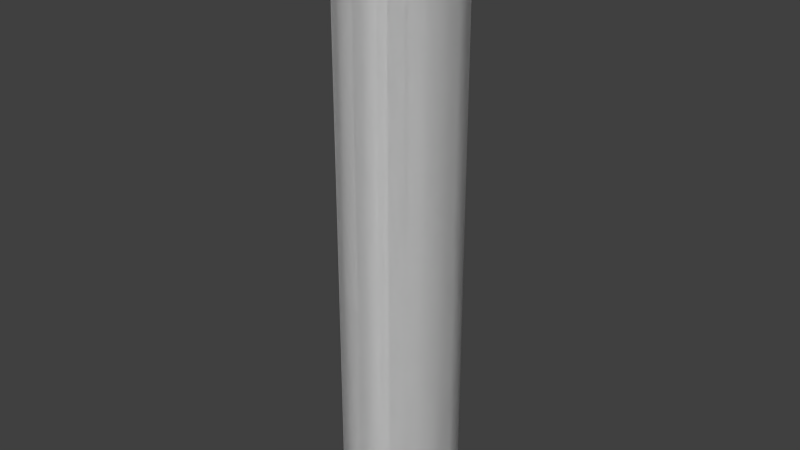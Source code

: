 # Source: TinFoilRoll.blend  (saved by Blender 2.73.0; exported with 4.5.12 LTS)
import bpy
from mathutils import Matrix  # noqa: F401  (used for matrix-valued properties, if any)

bpy.ops.wm.read_factory_settings(use_empty=True)
scene = bpy.context.scene
scene.name = 'Scene'

# ---- collections
col_collection_1 = bpy.data.collections.new('Collection 1'); scene.collection.children.link(col_collection_1)

# ---- world
world_world = bpy.data.worlds.new('World'); scene.world = world_world
world_world.color = (0.05088, 0.05088, 0.05088)
world_world.use_sun_shadow = False
world_world.sun_shadow_jitter_overblur = 0.0
world_world.cycles.sampling_method = 'MANUAL'
world_world.cycles.sample_map_resolution = 256

# ---- meshes
me_cylinder = bpy.data.meshes.new('Cylinder')
me_cylinder.from_pydata([(0.0, 0.08368, -0.4528), (0.0, 0.08368, 0.4528), (0.04184, 0.07247, -0.4528), (0.04184, 0.07247, 0.4528), (0.07247, 0.04184, -0.4528), (0.07247, 0.04184, 0.4528), (0.08368, -3.658e-09, -0.4528), (0.08368, -3.658e-09, 0.4528), (0.07247, -0.04184, -0.4528), (0.07247, -0.04184, 0.4528), (0.04184, -0.07247, -0.4528), (0.04184, -0.07247, 0.4528), (1.263e-08, -0.08368, -0.4528), (1.263e-08, -0.08368, 0.4528), (-0.04184, -0.07247, -0.4528), (-0.04184, -0.07247, 0.4528), (-0.07247, -0.04184, -0.4528), (-0.07247, -0.04184, 0.4528), (-0.08368, -3.89e-08, -0.4528), (-0.08368, -3.89e-08, 0.4528), (-0.07247, 0.04184, -0.4528), (-0.07247, 0.04184, 0.4528), (-0.04184, 0.07247, -0.4528), (-0.04184, 0.07247, 0.4528)], [], [(0, 1, 3, 2), (2, 3, 5, 4), (4, 5, 7, 6), (6, 7, 9, 8), (8, 9, 11, 10), (10, 11, 13, 12), (12, 13, 15, 14), (14, 15, 17, 16), (16, 17, 19, 18), (18, 19, 21, 20), (3, 1, 23, 21, 19, 17, 15, 13, 11, 9, 7, 5), (22, 23, 1, 0), (20, 21, 23, 22), (0, 2, 4, 6, 8, 10, 12, 14, 16, 18, 20, 22)])
me_cylinder.polygons.foreach_set('use_smooth', [True] * 14)
_uv = me_cylinder.uv_layers.new(name='UVMap')
_uv.uv.foreach_set('vector', [0.3007, 1.0, 0.3007, 0.5, 0.3661, 0.5, 0.3661, 1.0, 0.3661, 1.0, 0.3661, 0.5, 0.4227, 0.5, 0.4227, 1.0, 0.4227, 1.0, 0.4227, 0.5, 0.4554, 0.5, 0.4554, 1.0, 0.4554, 0.5, 0.4554, 7.451e-08, 0.4881, 7.451e-08, 0.4881, 0.5, 0.4881, 0.5, 0.4881, 7.451e-08, 0.5447, 5.96e-08, 0.5447, 0.5, 0.5447, 0.5, 0.5447, 5.96e-08, 0.6101, 2.98e-08, 0.6101, 0.5, 0.6101, 0.5, 0.6101, 2.98e-08, 0.6667, 0.0, 0.6668, 0.5, 0.4554, 0.0, 0.4554, 0.5, 0.4227, 0.5, 0.4227, 5.96e-08, 0.4227, 5.96e-08, 0.4227, 0.5, 0.3661, 0.5, 0.3661, 0.0, 0.3661, 0.0, 0.3661, 0.5, 0.3007, 0.5, 0.3007, 5.96e-08, 0.0327, 0.9012, 0.0, 0.7891, 1.506e-08, 0.6597, 0.0327, 0.5477, 0.08933, 0.483, 0.1547, 0.483, 0.2114, 0.5477, 0.244, 0.6597, 0.244, 0.7891, 0.2114, 0.9012, 0.1547, 0.9659, 0.08933, 0.9659, 0.244, 1.0, 0.244, 0.5, 0.3007, 0.5, 0.3007, 1.0, 0.3007, 5.96e-08, 0.3007, 0.5, 0.244, 0.5, 0.244, 5.96e-08, 0.1547, 0.0, 0.2114, 0.0647, 0.244, 0.1768, 0.244, 0.3062, 0.2114, 0.4183, 0.1547, 0.483, 0.08933, 0.483, 0.0327, 0.4183, 3.012e-08, 0.3062, 0.0, 0.1768, 0.0327, 0.0647, 0.08933, 2.98e-08])
me_cylinder.use_remesh_preserve_volume = False
me_cylinder.use_remesh_preserve_attributes = False
me_cylinder.use_mirror_vertex_groups = False
me_cylinder.update()
me_circle = bpy.data.meshes.new('Circle')
me_circle.from_pydata([(0.0, 0.08916, -0.01582), (-0.04458, 0.07722, -0.01582), (-0.07722, 0.04458, -0.01582), (-0.08916, -3.897e-09, -0.01582), (-0.07722, -0.04458, -0.01582), (-0.04458, -0.07722, -0.01582), (-1.346e-08, -0.08916, -0.01582), (0.04458, -0.07722, -0.01582), (0.07722, -0.04458, -0.01582), (0.08916, -4.145e-08, -0.01582), (0.07722, 0.04458, -0.01582), (0.04458, 0.07722, -0.01582), (0.0, 0.08916, 0.7771), (-0.04458, 0.07722, 0.7771), (-0.07722, 0.04458, 0.7771), (-0.08916, -3.897e-09, 0.7771), (-0.07722, -0.04458, 0.7771), (-0.04458, -0.07722, 0.7771), (-1.346e-08, -0.08916, 0.7771), (0.04458, -0.07722, 0.7771), (0.07722, -0.04458, 0.7771), (0.08916, -4.145e-08, 0.7771), (0.07722, 0.04458, 0.7771), (0.04458, 0.07722, 0.7771), (0.0, 0.08916, -0.01582), (-0.04458, 0.07722, -0.01582), (-0.07722, 0.04458, -0.01582), (-0.08916, -3.897e-09, -0.01582), (-0.07722, -0.04458, -0.01582), (-0.04458, -0.07722, -0.01582), (-1.346e-08, -0.08916, -0.01582), (0.04458, -0.07722, -0.01582), (0.07722, -0.04458, -0.01582), (0.08916, -4.145e-08, -0.01582), (0.07722, 0.04458, -0.01582), (0.04458, 0.07722, -0.01582), (0.0, 0.08916, 0.7771), (-0.04458, 0.07722, 0.7771), (-0.07722, 0.04458, 0.7771), (-0.08916, -3.897e-09, 0.7771), (-0.07722, -0.04458, 0.7771), (-0.04458, -0.07722, 0.7771), (-1.346e-08, -0.08916, 0.7771), (0.04458, -0.07722, 0.7771), (0.07722, -0.04458, 0.7771), (0.08916, -4.145e-08, 0.7771), (0.07722, 0.04458, 0.7771), (0.04458, 0.07722, 0.7771)], [], [(11, 0, 12, 23), (10, 11, 23, 22), (9, 10, 22, 21), (8, 9, 21, 20), (7, 8, 20, 19), (6, 7, 19, 18), (5, 6, 18, 17), (4, 5, 17, 16), (3, 4, 16, 15), (2, 3, 15, 14), (1, 2, 14, 13), (0, 1, 13, 12), (35, 47, 36, 24), (34, 46, 47, 35), (33, 45, 46, 34), (32, 44, 45, 33), (31, 43, 44, 32), (30, 42, 43, 31), (29, 41, 42, 30), (28, 40, 41, 29), (27, 39, 40, 28), (26, 38, 39, 27), (25, 37, 38, 26), (24, 36, 37, 25)])
me_circle.polygons.foreach_set('use_smooth', [True] * 24)
_uv = me_circle.uv_layers.new(name='UVMap')
_uv.uv.foreach_set('vector', [0.2469, 6.297e-09, 0.3156, 0.0, 0.3156, 1.0, 0.2469, 1.0, 0.1875, 1.574e-08, 0.2469, 6.297e-09, 0.2469, 1.0, 0.1875, 1.0, 0.1281, 4.723e-09, 0.1875, 0.0, 0.1875, 1.0, 0.1281, 1.0, 0.05944, 1.102e-08, 0.1281, 4.723e-09, 0.1281, 1.0, 0.05944, 1.0, 0.0, 2.204e-08, 0.05944, 1.102e-08, 0.05944, 1.0, 1.897e-07, 1.0, 0.6906, 3.149e-09, 0.75, 0.0, 0.75, 1.0, 0.6906, 1.0, 0.6219, 6.297e-09, 0.6906, 3.149e-09, 0.6906, 1.0, 0.6219, 1.0, 0.5625, 6.297e-09, 0.6219, 6.297e-09, 0.6219, 1.0, 0.5625, 1.0, 0.5031, 4.723e-09, 0.5625, 0.0, 0.5625, 1.0, 0.5031, 1.0, 0.4344, 4.723e-09, 0.5031, 4.723e-09, 0.5031, 1.0, 0.4344, 1.0, 0.375, 1.102e-08, 0.4344, 4.723e-09, 0.4344, 1.0, 0.375, 1.0, 0.3156, 0.0, 0.375, 3.149e-09, 0.375, 1.0, 0.3156, 1.0, 0.2469, 6.297e-09, 0.2469, 1.0, 0.3156, 1.0, 0.3156, 0.0, 0.1875, 1.574e-08, 0.1875, 1.0, 0.2469, 1.0, 0.2469, 6.297e-09, 0.1281, 4.723e-09, 0.1281, 1.0, 0.1875, 1.0, 0.1875, 0.0, 0.05944, 1.102e-08, 0.05944, 1.0, 0.1281, 1.0, 0.1281, 4.723e-09, 0.0, 2.204e-08, 1.897e-07, 1.0, 0.05944, 1.0, 0.05944, 1.102e-08, 0.6906, 3.149e-09, 0.6906, 1.0, 0.75, 1.0, 0.75, 0.0, 0.6219, 6.297e-09, 0.6219, 1.0, 0.6906, 1.0, 0.6906, 3.149e-09, 0.5625, 6.297e-09, 0.5625, 1.0, 0.6219, 1.0, 0.6219, 6.297e-09, 0.5031, 4.723e-09, 0.5031, 1.0, 0.5625, 1.0, 0.5625, 0.0, 0.4344, 4.723e-09, 0.4344, 1.0, 0.5031, 1.0, 0.5031, 4.723e-09, 0.375, 1.102e-08, 0.375, 1.0, 0.4344, 1.0, 0.4344, 4.723e-09, 0.3156, 0.0, 0.3156, 1.0, 0.375, 1.0, 0.375, 3.149e-09])
me_circle.use_remesh_preserve_volume = False
me_circle.use_remesh_preserve_attributes = False
me_circle.use_mirror_vertex_groups = False
me_circle.update()

# ---- objects
ob_foilroll = bpy.data.objects.new('FoilRoll', me_cylinder)
ob_foil = bpy.data.objects.new('Foil', me_circle)

# ---- transforms, parenting, visibility, modifiers, constraints
ob_foilroll.location = (0.0, 0.0, 0.4592)
ob_foilroll.lineart.crease_threshold = 0.0
ob_foil.parent = ob_foilroll
ob_foil.matrix_parent_inverse = Matrix(((1.0, 0.0, 0.0, 0.0), (0.0, 1.0, 0.0, 0.0), (0.0, 0.0, 1.0, -0.4592), (0.0, 0.0, 0.0, 1.0)))
ob_foil.location = (0.0, 0.0, 0.08553)
ob_foil.lineart.crease_threshold = 0.0

# ---- collection membership
col_collection_1.objects.link(ob_foilroll)
col_collection_1.objects.link(ob_foil)

# ---- scene / render settings (as saved in the file)
scene.frame_start = 1; scene.frame_end = 250; scene.frame_set(1)
scene.render.engine = 'BLENDER_EEVEE_NEXT'
scene.render.resolution_percentage = 50
scene.render.dither_intensity = 0.0
scene.cycles.use_denoising = False
scene.cycles.samples = 10
scene.cycles.sampling_pattern = 'TABULATED_SOBOL'
scene.cycles.light_sampling_threshold = 0.0
scene.cycles.use_adaptive_sampling = False
scene.cycles.use_light_tree = False
scene.cycles.blur_glossy = 0.0
scene.cycles.pixel_filter_type = 'GAUSSIAN'
scene.cycles.sample_clamp_indirect = 0.0
scene.view_settings.view_transform = 'Standard'
bpy.context.view_layer.update()

# ---- added for rendering (the .blend has no active camera and no usable light): camera, sun
cam_auto = bpy.data.cameras.new('AutoCamera')
cam_auto.lens = 50.0
cam_auto.sensor_width = 36.0
cam_auto.clip_end = 1000.0
ob_auto_camera = bpy.data.objects.new('AutoCamera', cam_auto)
scene.collection.objects.link(ob_auto_camera)
ob_auto_camera.location = (0.869787, -1.04374, 1.15499)
ob_auto_camera.rotation_euler = (1.09748, -7.21219e-08, 0.694738)
scene.camera = ob_auto_camera
light_auto_sun = bpy.data.lights.new('AutoSun', 'SUN')
light_auto_sun.energy = 3.0
light_auto_sun.angle = 0.0523599
ob_auto_sun = bpy.data.objects.new('AutoSun', light_auto_sun)
scene.collection.objects.link(ob_auto_sun)
ob_auto_sun.rotation_euler = (0.872665, 0.174533, 0.523599)
bpy.context.view_layer.update()

